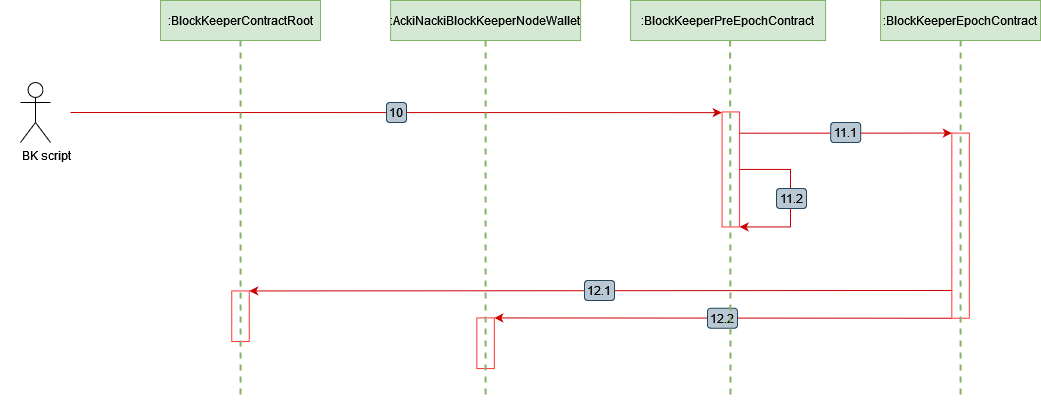

The diagram above was exported from draw.io. Its source (the exported page's mxGraphModel, read from the mxfile embedded in the PNG):
<mxGraphModel dx="1827" dy="539" grid="1" gridSize="1" guides="1" tooltips="1" connect="1" arrows="1" fold="1" page="1" pageScale="1" pageWidth="827" pageHeight="1169" math="0" shadow="0">
  <root>
    <mxCell id="S3Hfat-STUinQrD6x-JF-0" />
    <mxCell id="S3Hfat-STUinQrD6x-JF-1" parent="S3Hfat-STUinQrD6x-JF-0" />
    <mxCell id="S3Hfat-STUinQrD6x-JF-5" value="&amp;nbsp;&amp;nbsp;&amp;nbsp;&amp;nbsp;&amp;nbsp;&amp;nbsp; BK script" style="shape=umlActor;verticalLabelPosition=bottom;verticalAlign=top;html=1;outlineConnect=0;" vertex="1" parent="S3Hfat-STUinQrD6x-JF-1">
      <mxGeometry x="-50" y="162" width="30" height="60" as="geometry" />
    </mxCell>
    <mxCell id="S3Hfat-STUinQrD6x-JF-14" value="" style="group" connectable="0" vertex="1" parent="S3Hfat-STUinQrD6x-JF-1">
      <mxGeometry y="182" width="336" height="20" as="geometry" />
    </mxCell>
    <mxCell id="S3Hfat-STUinQrD6x-JF-15" style="rounded=0;orthogonalLoop=1;jettySize=auto;html=1;strokeColor=#CC0000;fontSize=14;endArrow=classic;endFill=1;entryX=0.006;entryY=1.016;entryDx=0;entryDy=0;entryPerimeter=0;" edge="1" parent="S3Hfat-STUinQrD6x-JF-14" target="S3Hfat-STUinQrD6x-JF-63">
      <mxGeometry relative="1" as="geometry">
        <mxPoint x="800" y="11" as="targetPoint" />
        <mxPoint y="10" as="sourcePoint" />
      </mxGeometry>
    </mxCell>
    <UserObject label="10" id="S3Hfat-STUinQrD6x-JF-16">
      <mxCell style="rounded=1;whiteSpace=wrap;html=1;fillColor=#bac8d3;strokeColor=#23445d;resizable=0;" vertex="1" parent="S3Hfat-STUinQrD6x-JF-14">
        <mxGeometry x="316" width="20" height="20" as="geometry" />
      </mxCell>
    </UserObject>
    <mxCell id="S3Hfat-STUinQrD6x-JF-40" value="" style="endArrow=classic;html=1;rounded=0;exitX=1;exitY=1;exitDx=0;exitDy=0;strokeColor=#cc0000;entryX=0;entryY=0;entryDx=0;entryDy=0;" edge="1" parent="S3Hfat-STUinQrD6x-JF-1" source="S3Hfat-STUinQrD6x-JF-77" target="S3Hfat-STUinQrD6x-JF-87">
      <mxGeometry width="50" height="50" relative="1" as="geometry">
        <mxPoint x="1116" y="397" as="sourcePoint" />
        <mxPoint x="497" y="394" as="targetPoint" />
      </mxGeometry>
    </mxCell>
    <mxCell id="S3Hfat-STUinQrD6x-JF-50" value="" style="rounded=0;whiteSpace=wrap;html=1;rotation=90;strokeColor=#FF3333;" vertex="1" parent="S3Hfat-STUinQrD6x-JF-1">
      <mxGeometry x="144.69" y="387" width="50.62" height="17.5" as="geometry" />
    </mxCell>
    <mxCell id="S3Hfat-STUinQrD6x-JF-63" value="" style="rounded=0;whiteSpace=wrap;html=1;rotation=90;strokeColor=#FF3333;" vertex="1" parent="S3Hfat-STUinQrD6x-JF-1">
      <mxGeometry x="602.81" y="240.19000000000005" width="115" height="17.5" as="geometry" />
    </mxCell>
    <mxCell id="S3Hfat-STUinQrD6x-JF-77" value="" style="rounded=0;whiteSpace=wrap;html=1;rotation=90;strokeColor=#FF3333;" vertex="1" parent="S3Hfat-STUinQrD6x-JF-1">
      <mxGeometry x="797.51" y="296.4" width="185.16" height="17.5" as="geometry" />
    </mxCell>
    <mxCell id="S3Hfat-STUinQrD6x-JF-78" value="" style="group" connectable="0" vertex="1" parent="S3Hfat-STUinQrD6x-JF-1">
      <mxGeometry x="760.2" y="202" width="30" height="20" as="geometry" />
    </mxCell>
    <mxCell id="S3Hfat-STUinQrD6x-JF-79" style="rounded=0;orthogonalLoop=1;jettySize=auto;html=1;strokeColor=#CC0000;fontSize=14;endArrow=classic;endFill=1;entryX=0;entryY=1;entryDx=0;entryDy=0;exitX=0.185;exitY=-0.005;exitDx=0;exitDy=0;exitPerimeter=0;" edge="1" parent="S3Hfat-STUinQrD6x-JF-78" source="S3Hfat-STUinQrD6x-JF-63" target="S3Hfat-STUinQrD6x-JF-77">
      <mxGeometry relative="1" as="geometry">
        <mxPoint x="326.13999999999965" y="10.569999999999823" as="targetPoint" />
        <mxPoint x="-70.20000000000005" y="11" as="sourcePoint" />
      </mxGeometry>
    </mxCell>
    <UserObject label="11.1" id="S3Hfat-STUinQrD6x-JF-80">
      <mxCell style="rounded=1;whiteSpace=wrap;html=1;fillColor=#bac8d3;strokeColor=#23445d;resizable=0;" vertex="1" parent="S3Hfat-STUinQrD6x-JF-78">
        <mxGeometry width="30" height="20" as="geometry" />
      </mxCell>
    </UserObject>
    <mxCell id="S3Hfat-STUinQrD6x-JF-81" value="" style="group" connectable="0" vertex="1" parent="S3Hfat-STUinQrD6x-JF-1">
      <mxGeometry x="706" y="268" width="30" height="20" as="geometry" />
    </mxCell>
    <mxCell id="S3Hfat-STUinQrD6x-JF-82" style="rounded=0;orthogonalLoop=1;jettySize=auto;html=1;strokeColor=#CC0000;fontSize=14;endArrow=classic;endFill=1;edgeStyle=elbowEdgeStyle;exitX=0.5;exitY=0;exitDx=0;exitDy=0;entryX=1;entryY=0;entryDx=0;entryDy=0;" edge="1" parent="S3Hfat-STUinQrD6x-JF-81" source="S3Hfat-STUinQrD6x-JF-63" target="S3Hfat-STUinQrD6x-JF-63">
      <mxGeometry relative="1" as="geometry">
        <mxPoint x="-26" y="27" as="targetPoint" />
        <mxPoint x="-35" y="-47" as="sourcePoint" />
        <Array as="points">
          <mxPoint x="14" y="7" />
        </Array>
      </mxGeometry>
    </mxCell>
    <UserObject label="11.2" id="S3Hfat-STUinQrD6x-JF-83">
      <mxCell style="rounded=1;whiteSpace=wrap;html=1;fillColor=#bac8d3;strokeColor=#23445d;resizable=0;" vertex="1" parent="S3Hfat-STUinQrD6x-JF-81">
        <mxGeometry width="30" height="20" as="geometry" />
      </mxCell>
    </UserObject>
    <mxCell id="S3Hfat-STUinQrD6x-JF-84" value="" style="group" connectable="0" vertex="1" parent="S3Hfat-STUinQrD6x-JF-1">
      <mxGeometry x="514" y="360" width="30" height="20" as="geometry" />
    </mxCell>
    <mxCell id="S3Hfat-STUinQrD6x-JF-85" value="" style="endArrow=classic;html=1;rounded=0;exitX=0.85;exitY=1.019;exitDx=0;exitDy=0;strokeColor=#cc0000;entryX=0;entryY=0;entryDx=0;entryDy=0;exitPerimeter=0;" edge="1" parent="S3Hfat-STUinQrD6x-JF-84" source="S3Hfat-STUinQrD6x-JF-77" target="S3Hfat-STUinQrD6x-JF-50">
      <mxGeometry width="50" height="50" relative="1" as="geometry">
        <mxPoint x="601" y="10" as="sourcePoint" />
        <mxPoint x="-334" y="9" as="targetPoint" />
      </mxGeometry>
    </mxCell>
    <UserObject label="12.1" id="S3Hfat-STUinQrD6x-JF-86">
      <mxCell style="rounded=1;whiteSpace=wrap;html=1;fillColor=#bac8d3;strokeColor=#23445d;resizable=0;" vertex="1" parent="S3Hfat-STUinQrD6x-JF-84">
        <mxGeometry width="30" height="20" as="geometry" />
      </mxCell>
    </UserObject>
    <mxCell id="S3Hfat-STUinQrD6x-JF-87" value="" style="rounded=0;whiteSpace=wrap;html=1;rotation=90;strokeColor=#FF3333;" vertex="1" parent="S3Hfat-STUinQrD6x-JF-1">
      <mxGeometry x="389.78" y="414" width="50.62" height="17.5" as="geometry" />
    </mxCell>
    <UserObject label="12.2" id="S3Hfat-STUinQrD6x-JF-88">
      <mxCell style="rounded=1;whiteSpace=wrap;html=1;fillColor=#bac8d3;strokeColor=#23445d;resizable=0;" vertex="1" parent="S3Hfat-STUinQrD6x-JF-1">
        <mxGeometry x="637" y="387.75" width="30" height="20" as="geometry" />
      </mxCell>
    </UserObject>
    <mxCell id="S3Hfat-STUinQrD6x-JF-21" style="edgeStyle=orthogonalEdgeStyle;rounded=0;orthogonalLoop=1;jettySize=auto;html=1;exitX=0.5;exitY=1;exitDx=0;exitDy=0;fontSize=22;endArrow=none;endFill=0;dashed=1;fillColor=#d5e8d4;strokeColor=#82b366;strokeWidth=2;" edge="1" parent="S3Hfat-STUinQrD6x-JF-1" source="S3Hfat-STUinQrD6x-JF-22">
      <mxGeometry relative="1" as="geometry">
        <mxPoint x="170" y="120" as="sourcePoint" />
        <mxPoint x="170" y="474" as="targetPoint" />
      </mxGeometry>
    </mxCell>
    <mxCell id="S3Hfat-STUinQrD6x-JF-22" value="&lt;font style=&quot;font-size: 12px;&quot;&gt;:&lt;font&gt;BlockKeeperContractRoot&lt;/font&gt;&lt;/font&gt;" style="rounded=0;whiteSpace=wrap;html=1;fillColor=#d5e8d4;strokeColor=#82b366;" vertex="1" parent="S3Hfat-STUinQrD6x-JF-1">
      <mxGeometry x="90" y="80" width="160" height="40" as="geometry" />
    </mxCell>
    <mxCell id="S3Hfat-STUinQrD6x-JF-25" style="rounded=0;orthogonalLoop=1;jettySize=auto;html=1;exitX=0.5;exitY=1;exitDx=0;exitDy=0;dashed=1;fontSize=22;endArrow=none;endFill=0;fillColor=#d5e8d4;strokeColor=#82b366;strokeWidth=2;" edge="1" parent="S3Hfat-STUinQrD6x-JF-1" source="S3Hfat-STUinQrD6x-JF-27">
      <mxGeometry relative="1" as="geometry">
        <mxPoint x="415.46000000000026" y="128" as="sourcePoint" />
        <mxPoint x="415" y="478" as="targetPoint" />
      </mxGeometry>
    </mxCell>
    <mxCell id="S3Hfat-STUinQrD6x-JF-27" value="&lt;font style=&quot;font-size: 12px;&quot;&gt;:&lt;font&gt;AckiNacki&lt;/font&gt;&lt;/font&gt;&lt;font style=&quot;font-size: 12px;&quot;&gt;&lt;font&gt;BlockKeeper&lt;/font&gt;&lt;/font&gt;&lt;font style=&quot;font-size: 12px;&quot;&gt;&lt;font&gt;NodeWallet&lt;/font&gt;&lt;/font&gt;" style="rounded=0;whiteSpace=wrap;html=1;movable=1;resizable=1;rotatable=1;deletable=1;editable=1;locked=0;connectable=1;fillColor=#d5e8d4;strokeColor=#82b366;" vertex="1" parent="S3Hfat-STUinQrD6x-JF-1">
      <mxGeometry x="320.09" y="80" width="190" height="40" as="geometry" />
    </mxCell>
    <mxCell id="S3Hfat-STUinQrD6x-JF-29" style="rounded=0;orthogonalLoop=1;jettySize=auto;html=1;exitX=0.5;exitY=1;exitDx=0;exitDy=0;dashed=1;fontSize=22;endArrow=none;endFill=0;strokeWidth=2;fillColor=#d5e8d4;strokeColor=#82b366;" edge="1" parent="S3Hfat-STUinQrD6x-JF-1">
      <mxGeometry relative="1" as="geometry">
        <mxPoint x="659.5900000000001" y="120" as="sourcePoint" />
        <mxPoint x="660" y="474" as="targetPoint" />
      </mxGeometry>
    </mxCell>
    <mxCell id="S3Hfat-STUinQrD6x-JF-30" value=":&lt;font style=&quot;font-size: 12px;&quot;&gt;&lt;font&gt;BlockKeeper&lt;/font&gt;&lt;/font&gt;&lt;font style=&quot;font-size: 12px;&quot;&gt;PreEpochContract&lt;/font&gt;" style="rounded=0;whiteSpace=wrap;html=1;fillColor=#d5e8d4;strokeColor=#82b366;" vertex="1" parent="S3Hfat-STUinQrD6x-JF-1">
      <mxGeometry x="560.0899999999999" y="80" width="195" height="40" as="geometry" />
    </mxCell>
    <mxCell id="S3Hfat-STUinQrD6x-JF-33" value="" style="rounded=0;orthogonalLoop=1;jettySize=auto;html=1;dashed=1;fontSize=22;endArrow=none;endFill=0;strokeWidth=2;fillColor=#d5e8d4;strokeColor=#82b366;exitX=0.5;exitY=1;exitDx=0;exitDy=0;" edge="1" parent="S3Hfat-STUinQrD6x-JF-1" source="S3Hfat-STUinQrD6x-JF-34">
      <mxGeometry relative="1" as="geometry">
        <mxPoint x="890" y="130" as="sourcePoint" />
        <mxPoint x="890" y="480" as="targetPoint" />
      </mxGeometry>
    </mxCell>
    <mxCell id="S3Hfat-STUinQrD6x-JF-34" value=":BlockKeeperEpochContract" style="rounded=0;whiteSpace=wrap;html=1;fillColor=#d5e8d4;strokeColor=#82b366;" vertex="1" parent="S3Hfat-STUinQrD6x-JF-1">
      <mxGeometry x="810.0899999999999" y="80" width="160" height="40" as="geometry" />
    </mxCell>
  </root>
</mxGraphModel>